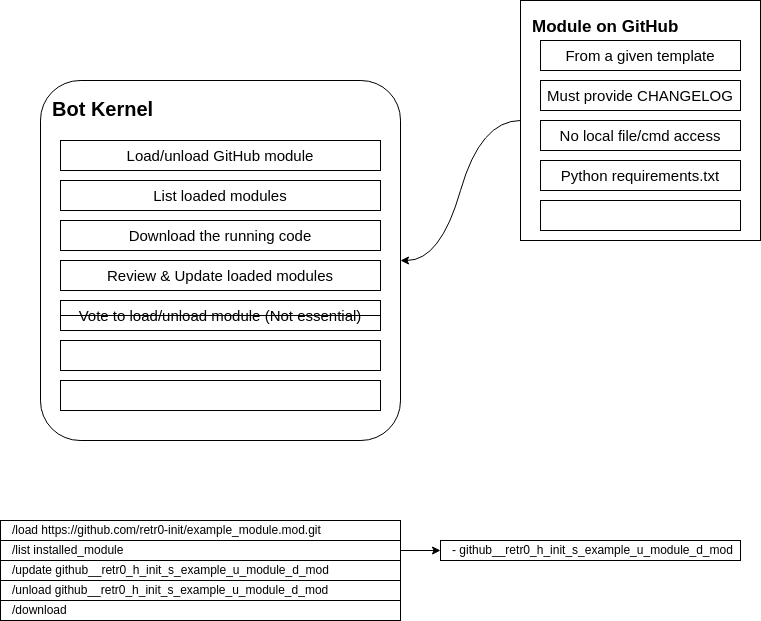

The diagram above was exported from draw.io. Its source (the exported page's mxGraphModel, read from the mxfile embedded in the PNG):
<mxGraphModel dx="1114" dy="848" grid="1" gridSize="10" guides="1" tooltips="1" connect="1" arrows="1" fold="1" page="1" pageScale="1" pageWidth="850" pageHeight="1100" math="0" shadow="0">
  <root>
    <mxCell id="0" />
    <mxCell id="1" parent="0" />
    <mxCell id="K100ILrr0IqUAewiloMb-1" value="&lt;div style=&quot;font-size: 20px;&quot;&gt;Bot Kernel&lt;/div&gt;" style="rounded=1;whiteSpace=wrap;html=1;align=left;verticalAlign=top;spacingLeft=10;spacingTop=10;fontSize=20;fontStyle=1;arcSize=11;" parent="1" vertex="1">
      <mxGeometry x="80" y="120" width="360" height="360" as="geometry" />
    </mxCell>
    <mxCell id="K100ILrr0IqUAewiloMb-2" value="Module on GitHub" style="whiteSpace=wrap;html=1;aspect=fixed;align=left;verticalAlign=top;spacingLeft=10;spacingTop=10;fontSize=17;fontStyle=1" parent="1" vertex="1">
      <mxGeometry x="560" y="40" width="240" height="240" as="geometry" />
    </mxCell>
    <mxCell id="K100ILrr0IqUAewiloMb-3" value="Load/unload GitHub module" style="rounded=0;whiteSpace=wrap;html=1;fontSize=15;" parent="1" vertex="1">
      <mxGeometry x="100" y="180" width="320" height="30" as="geometry" />
    </mxCell>
    <mxCell id="K100ILrr0IqUAewiloMb-4" value="List loaded modules" style="rounded=0;whiteSpace=wrap;html=1;fontSize=15;" parent="1" vertex="1">
      <mxGeometry x="100" y="220" width="320" height="30" as="geometry" />
    </mxCell>
    <mxCell id="K100ILrr0IqUAewiloMb-5" value="Review &amp;amp; Update loaded modules" style="rounded=0;whiteSpace=wrap;html=1;fontSize=15;" parent="1" vertex="1">
      <mxGeometry x="100" y="300" width="320" height="30" as="geometry" />
    </mxCell>
    <mxCell id="K100ILrr0IqUAewiloMb-6" value="Download the running code" style="rounded=0;whiteSpace=wrap;html=1;fontSize=15;" parent="1" vertex="1">
      <mxGeometry x="100" y="260" width="320" height="30" as="geometry" />
    </mxCell>
    <mxCell id="K100ILrr0IqUAewiloMb-7" value="Vote to load/unload module (Not essential)" style="rounded=0;whiteSpace=wrap;html=1;fontSize=15;" parent="1" vertex="1">
      <mxGeometry x="100" y="340" width="320" height="30" as="geometry" />
    </mxCell>
    <mxCell id="K100ILrr0IqUAewiloMb-8" value="" style="rounded=0;whiteSpace=wrap;html=1;fontSize=15;" parent="1" vertex="1">
      <mxGeometry x="100" y="420" width="320" height="30" as="geometry" />
    </mxCell>
    <mxCell id="K100ILrr0IqUAewiloMb-9" value="" style="rounded=0;whiteSpace=wrap;html=1;fontSize=15;" parent="1" vertex="1">
      <mxGeometry x="100" y="380" width="320" height="30" as="geometry" />
    </mxCell>
    <mxCell id="K100ILrr0IqUAewiloMb-10" value="From a given template" style="rounded=0;whiteSpace=wrap;html=1;fontSize=15;" parent="1" vertex="1">
      <mxGeometry x="580" y="80" width="200" height="30" as="geometry" />
    </mxCell>
    <mxCell id="K100ILrr0IqUAewiloMb-11" value="Must provide CHANGELOG" style="rounded=0;whiteSpace=wrap;html=1;fontSize=15;" parent="1" vertex="1">
      <mxGeometry x="580" y="120" width="200" height="30" as="geometry" />
    </mxCell>
    <mxCell id="K100ILrr0IqUAewiloMb-12" value="Python requirements.txt" style="rounded=0;whiteSpace=wrap;html=1;fontSize=15;" parent="1" vertex="1">
      <mxGeometry x="580" y="200" width="200" height="30" as="geometry" />
    </mxCell>
    <mxCell id="K100ILrr0IqUAewiloMb-13" value="No local file/cmd access" style="rounded=0;whiteSpace=wrap;html=1;fontSize=15;" parent="1" vertex="1">
      <mxGeometry x="580" y="160" width="200" height="30" as="geometry" />
    </mxCell>
    <mxCell id="K100ILrr0IqUAewiloMb-14" value="" style="rounded=0;whiteSpace=wrap;html=1;fontSize=15;" parent="1" vertex="1">
      <mxGeometry x="580" y="240" width="200" height="30" as="geometry" />
    </mxCell>
    <mxCell id="K100ILrr0IqUAewiloMb-15" value="/load https://github.com/retr0-init/example_module.mod.git" style="rounded=0;whiteSpace=wrap;html=1;align=left;spacingLeft=10;" parent="1" vertex="1">
      <mxGeometry x="40" y="560" width="400" height="20" as="geometry" />
    </mxCell>
    <mxCell id="K100ILrr0IqUAewiloMb-19" value="" style="edgeStyle=orthogonalEdgeStyle;rounded=0;orthogonalLoop=1;jettySize=auto;html=1;" parent="1" source="K100ILrr0IqUAewiloMb-16" target="K100ILrr0IqUAewiloMb-17" edge="1">
      <mxGeometry relative="1" as="geometry" />
    </mxCell>
    <mxCell id="K100ILrr0IqUAewiloMb-16" value="/list installed_module" style="rounded=0;whiteSpace=wrap;html=1;align=left;spacingLeft=10;" parent="1" vertex="1">
      <mxGeometry x="40" y="580" width="400" height="20" as="geometry" />
    </mxCell>
    <mxCell id="K100ILrr0IqUAewiloMb-17" value="- github__retr0_h_init_s_example_u_module_d_mod" style="rounded=0;whiteSpace=wrap;html=1;align=left;spacingLeft=10;" parent="1" vertex="1">
      <mxGeometry x="480" y="580" width="300" height="20" as="geometry" />
    </mxCell>
    <mxCell id="K100ILrr0IqUAewiloMb-18" value="/unload github__retr0_h_init_s_example_u_module_d_mod" style="rounded=0;whiteSpace=wrap;html=1;align=left;spacingLeft=10;" parent="1" vertex="1">
      <mxGeometry x="40" y="620" width="400" height="20" as="geometry" />
    </mxCell>
    <mxCell id="K100ILrr0IqUAewiloMb-20" value="/download" style="rounded=0;whiteSpace=wrap;html=1;align=left;spacingLeft=10;" parent="1" vertex="1">
      <mxGeometry x="40" y="640" width="400" height="20" as="geometry" />
    </mxCell>
    <mxCell id="TuBQrjZSOpLfp8WCdEAR-1" value="" style="curved=1;endArrow=classic;html=1;rounded=0;entryX=1;entryY=0.5;entryDx=0;entryDy=0;exitX=0;exitY=0.5;exitDx=0;exitDy=0;" parent="1" source="K100ILrr0IqUAewiloMb-2" target="K100ILrr0IqUAewiloMb-1" edge="1">
      <mxGeometry width="50" height="50" relative="1" as="geometry">
        <mxPoint x="580" y="300" as="sourcePoint" />
        <mxPoint x="520" y="190" as="targetPoint" />
        <Array as="points">
          <mxPoint x="520" y="160" />
          <mxPoint x="480" y="300" />
        </Array>
      </mxGeometry>
    </mxCell>
    <mxCell id="x6PV_S84wMI8yabqTzNz-1" value="" style="endArrow=none;html=1;rounded=0;exitX=0;exitY=0.5;exitDx=0;exitDy=0;entryX=1;entryY=0.5;entryDx=0;entryDy=0;" parent="1" source="K100ILrr0IqUAewiloMb-7" target="K100ILrr0IqUAewiloMb-7" edge="1">
      <mxGeometry width="50" height="50" relative="1" as="geometry">
        <mxPoint x="490" y="410" as="sourcePoint" />
        <mxPoint x="540" y="360" as="targetPoint" />
      </mxGeometry>
    </mxCell>
    <mxCell id="lmWkUtiPpXWJ_41hChya-1" value="/update github__retr0_h_init_s_example_u_module_d_mod" style="rounded=0;whiteSpace=wrap;html=1;align=left;spacingLeft=10;" vertex="1" parent="1">
      <mxGeometry x="40" y="600" width="400" height="20" as="geometry" />
    </mxCell>
  </root>
</mxGraphModel>